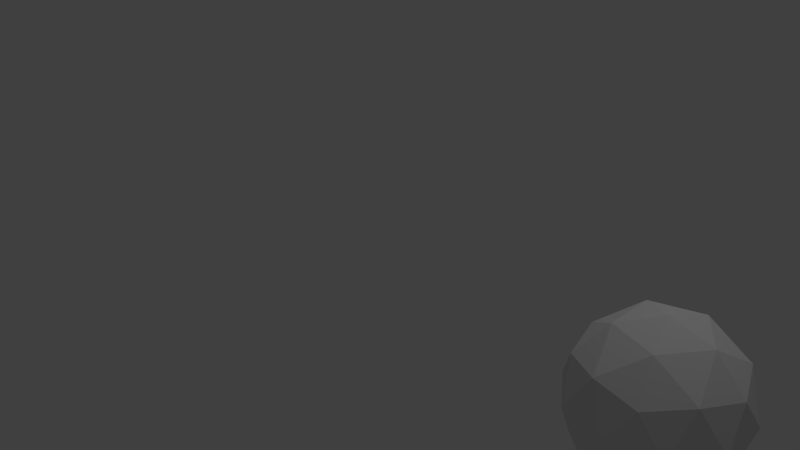 # Source: Boulder_copy.blend  (saved by Blender 2.76.0; exported with 4.5.12 LTS)
import bpy
from mathutils import Matrix  # noqa: F401  (used for matrix-valued properties, if any)

bpy.ops.wm.read_factory_settings(use_empty=True)
scene = bpy.context.scene
scene.name = 'Scene'

# ---- collections
col_collection_1 = bpy.data.collections.new('Collection 1'); scene.collection.children.link(col_collection_1)

# ---- world
world_world = bpy.data.worlds.new('World'); scene.world = world_world
world_world.color = (0.05088, 0.05088, 0.05088)
world_world.use_sun_shadow = False
world_world.sun_shadow_jitter_overblur = 0.0
world_world.cycles.sampling_method = 'MANUAL'
world_world.cycles.sample_map_resolution = 256

# ---- cameras
cam_camera = bpy.data.cameras.new('Camera')
cam_camera.clip_end = 100.0
cam_camera.lens = 35.0
cam_camera.sensor_width = 32.0
cam_camera.sensor_height = 18.0
cam_camera.ortho_scale = 7.314
cam_camera.dof.focus_distance = 0.0
cam_camera.dof.aperture_fstop = 128.0

# ---- lights
light_lamp = bpy.data.lights.new('Lamp', 'POINT')
light_lamp.transmission_factor = 0.0
light_lamp.cutoff_distance = 30.0
light_lamp.energy = 100.0
light_lamp.shadow_buffer_clip_start = 1.001
light_lamp.shadow_soft_size = 0.1
light_lamp.shadow_maximum_resolution = 0.006
light_lamp.use_absolute_resolution = True
light_lamp.cycles.use_multiple_importance_sampling = False

# ---- meshes
me_icosphere = bpy.data.meshes.new('Icosphere')
me_icosphere.from_pydata([(0.0, 0.0, -1.0), (0.7236, -0.5257, -0.4472), (-0.2764, -0.8506, -0.4472), (-0.8944, 0.0, -0.4472), (-0.2764, 0.8506, -0.4472), (0.7236, 0.5257, -0.4472), (0.2764, -0.8506, 0.4472), (-0.7236, -0.5257, 0.4472), (-0.7236, 0.5257, 0.4472), (0.2764, 0.8506, 0.4472), (0.8944, 0.0, 0.4472), (0.0, 0.0, 1.0), (-0.1625, -0.5, -0.8507), (0.4253, -0.309, -0.8507), (0.2629, -0.809, -0.5257), (0.8506, 0.0, -0.5257), (0.4253, 0.309, -0.8507), (-0.5257, 0.0, -0.8507), (-0.6882, -0.5, -0.5257), (-0.1625, 0.5, -0.8507), (-0.6882, 0.5, -0.5257), (0.2629, 0.809, -0.5257), (0.9511, -0.309, 0.0), (0.9511, 0.309, 0.0), (0.0, -1.0, 0.0), (0.5878, -0.809, 0.0), (-0.9511, -0.309, 0.0), (-0.5878, -0.809, 0.0), (-0.5878, 0.809, 0.0), (-0.9511, 0.309, 0.0), (0.5878, 0.809, 0.0), (0.0, 1.0, 0.0), (0.6882, -0.5, 0.5257), (-0.2629, -0.809, 0.5257), (-0.8506, 0.0, 0.5257), (-0.2629, 0.809, 0.5257), (0.6882, 0.5, 0.5257), (0.1625, -0.5, 0.8507), (0.5257, 0.0, 0.8507), (-0.4253, -0.309, 0.8507), (-0.4253, 0.309, 0.8507), (0.1625, 0.5, 0.8507)], [], [(0, 13, 12), (1, 13, 15), (0, 12, 17), (0, 17, 19), (0, 19, 16), (1, 15, 22), (2, 14, 24), (3, 18, 26), (4, 20, 28), (5, 21, 30), (1, 22, 25), (2, 24, 27), (3, 26, 29), (4, 28, 31), (5, 30, 23), (6, 32, 37), (7, 33, 39), (8, 34, 40), (9, 35, 41), (10, 36, 38), (38, 41, 11), (38, 36, 41), (36, 9, 41), (41, 40, 11), (41, 35, 40), (35, 8, 40), (40, 39, 11), (40, 34, 39), (34, 7, 39), (39, 37, 11), (39, 33, 37), (33, 6, 37), (37, 38, 11), (37, 32, 38), (32, 10, 38), (23, 36, 10), (23, 30, 36), (30, 9, 36), (31, 35, 9), (31, 28, 35), (28, 8, 35), (29, 34, 8), (29, 26, 34), (26, 7, 34), (27, 33, 7), (27, 24, 33), (24, 6, 33), (25, 32, 6), (25, 22, 32), (22, 10, 32), (30, 31, 9), (30, 21, 31), (21, 4, 31), (28, 29, 8), (28, 20, 29), (20, 3, 29), (26, 27, 7), (26, 18, 27), (18, 2, 27), (24, 25, 6), (24, 14, 25), (14, 1, 25), (22, 23, 10), (22, 15, 23), (15, 5, 23), (16, 21, 5), (16, 19, 21), (19, 4, 21), (19, 20, 4), (19, 17, 20), (17, 3, 20), (17, 18, 3), (17, 12, 18), (12, 2, 18), (15, 16, 5), (15, 13, 16), (13, 0, 16), (12, 14, 2), (12, 13, 14), (13, 1, 14)])
me_icosphere.use_remesh_preserve_volume = False
me_icosphere.use_remesh_preserve_attributes = False
me_icosphere.use_mirror_vertex_groups = False
me_icosphere.update()

# ---- objects
ob_icosphere = bpy.data.objects.new('Icosphere', me_icosphere)
ob_lamp = bpy.data.objects.new('Lamp', light_lamp)
ob_camera = bpy.data.objects.new('Camera', cam_camera)

# ---- transforms, parenting, visibility, modifiers, constraints
ob_icosphere.location = (4.144, 0.0, 0.0)
ob_icosphere.scale = (0.9576, 0.9576, 0.9576)
ob_icosphere.lineart.crease_threshold = 0.0
ob_lamp.location = (4.076, 1.005, 5.904)
ob_lamp.rotation_euler = (0.6503, 0.05522, 1.866)
ob_lamp.lock_rotations_4d = False
ob_lamp.empty_display_type = 'ARROWS'
ob_lamp.color = (0.0, 0.0, 0.0, 0.0)
ob_lamp.lineart.crease_threshold = 0.0
ob_camera.location = (7.481, -6.508, 5.344)
ob_camera.rotation_euler = (1.109, 0.01082, 0.8149)
ob_camera.lock_rotations_4d = False
ob_camera.empty_display_type = 'ARROWS'
ob_camera.color = (0.0, 0.0, 0.0, 0.0)
ob_camera.display_type = 'WIRE'
ob_camera.lineart.crease_threshold = 0.0

# ---- collection membership
col_collection_1.objects.link(ob_icosphere)
col_collection_1.objects.link(ob_lamp)
col_collection_1.objects.link(ob_camera)

# ---- scene / render settings (as saved in the file)
scene.camera = ob_camera
scene.frame_start = 1; scene.frame_end = 250; scene.frame_set(1)
scene.render.engine = 'BLENDER_EEVEE_NEXT'
scene.render.resolution_percentage = 50
scene.render.dither_intensity = 0.0
scene.cycles.use_denoising = False
scene.cycles.samples = 10
scene.cycles.sampling_pattern = 'TABULATED_SOBOL'
scene.cycles.light_sampling_threshold = 0.0
scene.cycles.use_adaptive_sampling = False
scene.cycles.use_light_tree = False
scene.cycles.blur_glossy = 0.0
scene.cycles.pixel_filter_type = 'GAUSSIAN'
scene.cycles.sample_clamp_indirect = 0.0
scene.view_settings.view_transform = 'Standard'
bpy.context.view_layer.update()
